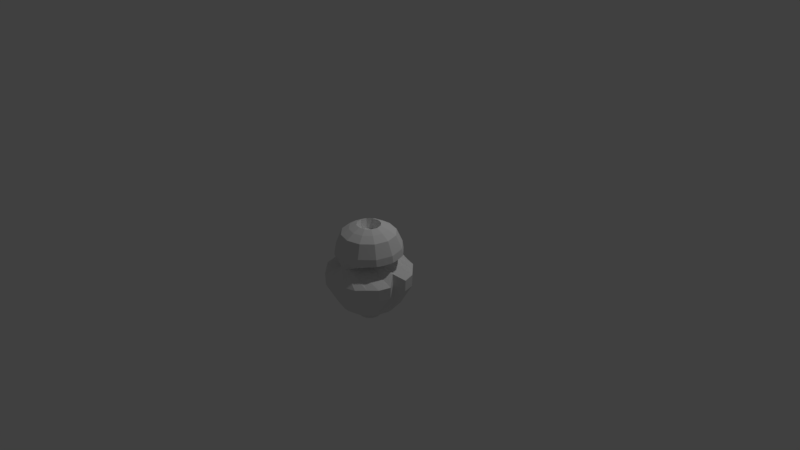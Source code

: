 # Source: pineapple.blend  (saved by Blender 2.79.0; exported with 4.5.12 LTS)
import bpy
from mathutils import Matrix  # noqa: F401  (used for matrix-valued properties, if any)

bpy.ops.wm.read_factory_settings(use_empty=True)
scene = bpy.context.scene
scene.name = 'Scene'

# ---- collections
col_collection_1 = bpy.data.collections.new('Collection 1'); scene.collection.children.link(col_collection_1)

# ---- world
world_world = bpy.data.worlds.new('World'); scene.world = world_world
world_world.color = (0.05088, 0.05088, 0.05088)
world_world.use_sun_shadow = False
world_world.sun_shadow_jitter_overblur = 0.0
world_world.cycles.sampling_method = 'MANUAL'

# ---- cameras
cam_camera = bpy.data.cameras.new('Camera')
cam_camera.clip_end = 100.0
cam_camera.lens = 35.0
cam_camera.sensor_width = 32.0
cam_camera.sensor_height = 18.0
cam_camera.ortho_scale = 7.314
cam_camera.dof.focus_distance = 0.0

# ---- lights
light_lamp = bpy.data.lights.new('Lamp', 'POINT')
light_lamp.transmission_factor = 0.0
light_lamp.cutoff_distance = 30.0
light_lamp.energy = 100.0
light_lamp.shadow_buffer_clip_start = 1.001
light_lamp.shadow_soft_size = 0.1
light_lamp.shadow_maximum_resolution = 0.006
light_lamp.use_absolute_resolution = True

# ---- meshes
me_cylinder_001 = bpy.data.meshes.new('Cylinder.001')
me_cylinder_001.from_pydata([(-0.006048, 0.2086, -0.6785), (-0.00649, 0.2364, 0.3392), (0.09574, 0.1814, -0.6785), (0.1084, 0.2056, 0.3392), (0.1703, 0.1069, -0.6785), (0.1925, 0.1215, 0.3392), (0.1975, 0.005066, -0.6785), (0.2233, 0.006634, 0.3392), (0.1703, -0.09673, -0.6785), (0.1925, -0.1082, 0.3392), (0.09574, -0.1712, -0.6785), (0.1084, -0.1923, 0.3392), (-0.006048, -0.1985, -0.6785), (-0.00649, -0.2231, 0.3392), (-0.1078, -0.1712, -0.6785), (-0.1214, -0.1923, 0.3392), (-0.1824, -0.09673, -0.6785), (-0.2055, -0.1082, 0.3392), (-0.2096, 0.005065, -0.6785), (-0.2362, 0.006634, 0.3392), (-0.1824, 0.1069, -0.6785), (-0.2055, 0.1215, 0.3392), (-0.1078, 0.1814, -0.6785), (-0.1214, 0.2056, 0.3392), (-0.006419, 0.424, -0.06249), (0.03736, 0.3681, -0.06249), (0.06941, 0.2153, -0.06249), (0.08115, 0.006634, -0.06249), (0.06941, -0.2021, -0.06249), (0.03736, -0.3549, -0.06249), (-0.006419, -0.4108, -0.06257), (-0.0502, -0.3549, -0.06249), (-0.08225, -0.2021, -0.06249), (-0.09398, 0.006634, -0.06249), (-0.08225, 0.2153, -0.06249), (-0.0502, 0.3681, -0.06249), (-0.006452, 0.3985, 0.1218), (0.1895, 0.346, 0.1218), (0.3329, 0.2026, 0.1218), (0.3854, 0.006634, 0.1218), (0.3329, -0.1893, 0.1218), (0.1895, -0.3327, 0.1218), (-0.006452, -0.3852, 0.1218), (-0.2024, -0.3327, 0.1218), (-0.3458, -0.1893, 0.1218), (-0.3983, 0.006634, 0.1218), (-0.3458, 0.2026, 0.1218), (-0.2024, 0.346, 0.1218), (0.2569, 0.4605, -0.3735), (0.4494, 0.268, -0.3735), (0.3964, 0.006634, -0.2585), (0.4494, -0.2579, -0.3735), (0.2569, -0.4504, -0.3735), (-0.006002, -0.5208, -0.3735), (-0.2689, -0.4504, -0.3735), (-0.4614, -0.2579, -0.3735), (-0.5319, 0.005065, -0.3735), (-0.4614, 0.268, -0.3735), (-0.2689, 0.4605, -0.3735), (-0.006002, 0.5309, -0.3735), (0.1548, 0.286, 0.2821), (-0.00649, 0.3292, 0.2821), (0.2728, 0.1679, 0.2821), (0.3161, 0.006634, 0.2821), (0.2728, -0.1546, 0.2821), (0.1548, -0.2727, 0.2821), (-0.00649, -0.3159, 0.2821), (-0.1678, -0.2727, 0.2821), (-0.2858, -0.1546, 0.2821), (-0.329, 0.006634, 0.2821), (-0.2858, 0.1679, 0.2821), (-0.1678, 0.286, 0.2821), (0.08143, 0.1589, 0.3782), (-0.00649, 0.1825, 0.3782), (0.1458, 0.09455, 0.3782), (0.1693, 0.006634, 0.3782), (0.1458, -0.08128, 0.3782), (0.08143, -0.1456, 0.3782), (-0.00649, -0.1692, 0.3782), (-0.09441, -0.1456, 0.3782), (-0.1588, -0.08128, 0.3782), (-0.1823, 0.006634, 0.3782), (-0.1588, 0.09455, 0.3782), (-0.09441, 0.1589, 0.3782), (-0.006048, 0.3865, -0.6293), (0.1847, 0.3354, -0.6293), (0.3243, 0.1958, -0.6293), (0.3754, 0.005066, -0.6293), (0.3243, -0.1856, -0.6293), (0.1847, -0.3252, -0.6293), (-0.006048, -0.3763, -0.6293), (-0.1968, -0.3252, -0.6293), (-0.3364, -0.1856, -0.6293), (-0.3875, 0.005065, -0.6293), (-0.3364, 0.1958, -0.6293), (-0.1968, 0.3354, -0.6293), (-0.005978, 0.5404, -0.2456), (0.1959, 0.3571, 0.02967), (0.344, 0.209, 0.02967), (0.3982, 0.006634, 0.02967), (0.344, -0.1957, 0.02967), (0.1959, -0.3438, 0.02967), (-0.006435, -0.398, 0.02963), (-0.2088, -0.3438, 0.02967), (-0.3569, -0.1957, 0.02967), (-0.4111, 0.006634, 0.02967), (-0.3569, 0.209, 0.02967), (-0.2088, 0.3571, 0.02967), (-0.02831, 0.3961, -0.06249), (-0.06623, 0.2917, -0.06249), (-0.08812, 0.111, -0.06249), (-0.08812, -0.09772, -0.06249), (-0.06623, -0.2785, -0.06249), (-0.02831, -0.3828, -0.06253), (0.01547, -0.3828, -0.06253), (0.05339, -0.2785, -0.06249), (0.07528, -0.09772, -0.06249), (0.07528, 0.111, -0.06249), (0.05339, 0.2917, -0.06249), (0.01547, 0.3961, -0.06249), (-0.006435, 0.4113, 0.02967), (-0.1044, 0.3723, 0.1218), (-0.2741, 0.2743, 0.1218), (-0.3721, 0.1046, 0.1218), (-0.3721, -0.09133, 0.1218), (-0.2741, -0.261, 0.1218), (-0.1044, -0.359, 0.1218), (0.09152, -0.359, 0.1218), (0.2612, -0.261, 0.1218), (0.3592, -0.09133, 0.1218), (0.3592, 0.1046, 0.1218), (0.2612, 0.2743, 0.1218), (0.09152, 0.3723, 0.1218), (0.2617, 0.4687, -0.2456), (0.4577, 0.2727, -0.2456), (0.4037, 0.006634, -0.1605), (0.4577, -0.2626, -0.2456), (0.2617, -0.4586, -0.2456), (-0.005978, -0.5303, -0.2456), (-0.2737, -0.4586, -0.2456), (-0.4696, -0.2626, -0.2456), (-0.5413, 0.005065, -0.2456), (-0.4696, 0.2727, -0.2456), (-0.2737, 0.4687, -0.2456), (0.1255, 0.4957, -0.3735), (0.3532, 0.3642, -0.3735), (0.4847, 0.1365, -0.3735), (0.4847, -0.1264, -0.3735), (0.3532, -0.3541, -0.3735), (0.1255, -0.4856, -0.3735), (-0.1375, -0.4856, -0.3735), (-0.3652, -0.3541, -0.3735), (-0.4967, -0.1264, -0.3735), (-0.4967, 0.1365, -0.3735), (-0.3652, 0.3642, -0.3735), (-0.1375, 0.4957, -0.3735), (0.09473, 0.3842, 0.02967), (0.2699, 0.283, 0.02967), (0.3711, 0.1078, 0.02967), (0.3711, -0.09453, 0.02967), (0.2699, -0.2697, 0.02967), (0.09473, -0.3709, 0.02965), (-0.1076, -0.3709, 0.02965), (-0.2828, -0.2697, 0.02967), (-0.384, 0.1078, 0.02967), (-0.2828, 0.283, 0.02967), (-0.1076, 0.3842, 0.02967), (0.1279, 0.5046, -0.2456), (0.3597, 0.3707, -0.2456), (0.4935, 0.1389, -0.2456), (0.4935, -0.1288, -0.2456), (0.3597, -0.3606, -0.2456), (0.1279, -0.4944, -0.2456), (-0.1398, -0.4944, -0.2456), (-0.3716, -0.3606, -0.2456), (-0.5055, -0.1288, -0.2456), (-0.5055, 0.1389, -0.2456), (-0.3716, 0.3707, -0.2456), (-0.1398, 0.5046, -0.2456), (-0.006447, 0.4019, 0.09769), (0.1912, 0.3489, 0.09769), (0.3358, 0.2042, 0.09769), (0.3888, 0.006634, 0.09769), (0.3358, -0.191, 0.09769), (0.1912, -0.3356, 0.09769), (-0.006447, -0.3886, 0.09768), (-0.2041, -0.3356, 0.09769), (-0.3487, -0.191, 0.09769), (-0.4017, 0.006634, 0.09769), (-0.3487, 0.2042, 0.09769), (-0.2041, 0.3489, 0.09769), (0.09236, 0.3754, 0.09769), (0.2635, 0.2766, 0.09769), (0.3623, 0.1054, 0.09769), (0.3623, -0.09217, 0.09769), (0.2635, -0.2633, 0.09769), (0.09236, -0.3621, 0.09769), (-0.1053, -0.3621, 0.09769), (-0.2764, -0.2633, 0.09769), (-0.3752, 0.1054, 0.09769), (-0.2764, 0.2766, 0.09769), (-0.1053, 0.3754, 0.09769), (-0.3983, 0.006634, 0.1218), (-0.3458, 0.2026, 0.1218), (-0.3721, 0.1046, 0.1218), (-0.3983, 0.006634, 0.1218), (-0.3458, 0.2026, 0.1218), (-0.3721, 0.1046, 0.1218), (-0.006048, 0.3359, -0.6785), (0.1593, 0.2915, -0.6785), (0.2804, 0.1705, -0.6785), (0.3247, 0.005066, -0.6785), (0.2804, -0.1603, -0.6785), (0.1593, -0.2814, -0.6785), (-0.006048, -0.3257, -0.6785), (-0.1714, -0.2814, -0.6785), (-0.2925, -0.1603, -0.6785), (-0.3368, 0.005065, -0.6785), (-0.2925, 0.1705, -0.6785), (-0.1714, 0.2915, -0.6785), (-0.006048, 0.2086, -0.5366), (0.09574, 0.1814, -0.5366), (0.1703, 0.1069, -0.5366), (0.1975, 0.005066, -0.5366), (0.1703, -0.09673, -0.5366), (0.09574, -0.1712, -0.5366), (-0.006048, -0.1985, -0.5366), (-0.1078, -0.1712, -0.5366), (-0.1824, -0.09673, -0.5366), (-0.2096, 0.005065, -0.5366), (-0.1824, 0.1069, -0.5366), (-0.1078, 0.1814, -0.5366), (0.08143, 0.1589, 0.2598), (-0.00649, 0.1825, 0.2598), (0.1458, 0.09455, 0.2598), (0.1693, 0.006634, 0.2598), (0.1458, -0.08128, 0.2598), (0.08143, -0.1456, 0.2598), (-0.00649, -0.1692, 0.2598), (-0.09441, -0.1456, 0.2598), (-0.1588, -0.08128, 0.2598), (-0.1823, 0.006634, 0.2598), (-0.1588, 0.09455, 0.2598), (-0.09441, 0.1589, 0.2598), (-0.006048, 0.2086, -0.7118), (0.09574, 0.1814, -0.7118), (0.1703, 0.1069, -0.7118), (0.1975, 0.005066, -0.7118), (0.1703, -0.09673, -0.7118), (0.09574, -0.1712, -0.7118), (-0.006048, -0.1985, -0.7118), (-0.1078, -0.1712, -0.7118), (-0.1824, -0.09673, -0.7118), (-0.2096, 0.005065, -0.7118), (-0.1824, 0.1069, -0.7118), (-0.1078, 0.1814, -0.7118), (-0.006048, 0.1116, -0.7673), (0.04722, 0.09732, -0.7673), (0.08621, 0.05833, -0.7673), (0.1005, 0.005066, -0.7673), (0.08621, -0.0482, -0.7673), (0.04722, -0.08719, -0.7673), (-0.006048, -0.1015, -0.7673), (-0.05931, -0.08719, -0.7673), (-0.09831, -0.0482, -0.7673), (-0.1126, 0.005066, -0.7673), (-0.09831, 0.05833, -0.7673), (-0.05931, 0.09732, -0.7673), (-0.006048, 0.2086, -0.7673), (0.09574, 0.1814, -0.7673), (0.1703, 0.1069, -0.7673), (0.1975, 0.005066, -0.7673), (0.1703, -0.09673, -0.7673), (0.09574, -0.1712, -0.7673), (-0.006048, -0.1985, -0.7673), (-0.1078, -0.1712, -0.7673), (-0.1824, -0.09673, -0.7673), (-0.2096, 0.005065, -0.7673), (-0.1824, 0.1069, -0.7673), (-0.1078, 0.1814, -0.7673), (-0.006048, 0.1116, -0.8561), (0.04722, 0.09732, -0.8561), (0.08621, 0.05833, -0.8561), (0.1005, 0.005066, -0.8561), (0.08621, -0.0482, -0.8561), (0.04722, -0.08719, -0.8561), (-0.006048, -0.1015, -0.8561), (-0.05931, -0.08719, -0.8561), (-0.09831, -0.0482, -0.8561), (-0.1126, 0.005066, -0.8561), (-0.09831, 0.05833, -0.8561), (-0.05931, 0.09732, -0.8561), (0.1959, 0.3571, 0.02967), (0.344, 0.209, 0.02967), (0.3982, 0.006634, 0.02967), (0.344, -0.1957, 0.02967), (0.1959, -0.3438, 0.02967), (-0.006435, -0.398, 0.02963), (-0.2088, -0.3438, 0.02967), (-0.3569, -0.1957, 0.02967), (-0.4111, 0.006634, 0.02967), (-0.3569, 0.209, 0.02967), (-0.2088, 0.3571, 0.02967), (-0.006435, 0.4113, 0.02967), (0.09473, 0.3842, 0.02967), (0.2699, 0.283, 0.02967), (0.3711, 0.1078, 0.02967), (0.3711, -0.09453, 0.02967), (0.2699, -0.2697, 0.02967), (0.09473, -0.3709, 0.02965), (-0.1076, -0.3709, 0.02965), (-0.2828, -0.2697, 0.02967), (-0.384, 0.1078, 0.02967), (-0.2828, 0.283, 0.02967), (-0.1076, 0.3842, 0.02967)], [], [(36, 61, 60, 37, 132), (37, 60, 62, 38, 131), (38, 62, 63, 39, 130), (39, 63, 64, 40, 129), (40, 64, 65, 41, 128), (41, 65, 66, 42, 127), (42, 66, 67, 43, 126), (43, 67, 68, 44, 125), (44, 68, 69, 45, 124), (45, 69, 70, 46, 123), (3, 1, 73, 72), (46, 70, 71, 47, 122), (47, 71, 61, 36, 121), (12, 14, 227, 226), (178, 108, 24, 96), (177, 109, 35, 143), (176, 110, 34, 142), (175, 111, 33, 141), (174, 112, 32, 140), (173, 113, 31, 139), (172, 114, 30, 138), (171, 115, 29, 137), (170, 116, 28, 136), (169, 117, 27, 135), (168, 118, 26, 134), (167, 119, 25, 133), (201, 121, 36, 179), (200, 122, 47, 190), (199, 123, 46, 189), (198, 125, 44, 187), (197, 126, 43, 186), (196, 127, 42, 185), (195, 128, 41, 184), (194, 129, 40, 183), (193, 130, 39, 182), (192, 131, 38, 181), (191, 132, 37, 180), (84, 59, 144, 48, 85), (85, 48, 145, 49, 86), (86, 49, 146, 50, 87), (87, 50, 147, 51, 88), (88, 51, 148, 52, 89), (89, 52, 149, 53, 90), (90, 53, 150, 54, 91), (91, 54, 151, 55, 92), (92, 55, 152, 56, 93), (93, 56, 153, 57, 94), (94, 57, 154, 58, 95), (95, 58, 155, 59, 84), (1, 3, 60, 61), (3, 5, 62, 60), (5, 7, 63, 62), (7, 9, 64, 63), (9, 11, 65, 64), (11, 13, 66, 65), (13, 15, 67, 66), (15, 17, 68, 67), (17, 19, 69, 68), (19, 21, 70, 69), (21, 23, 71, 70), (23, 1, 61, 71), (79, 78, 238, 239), (17, 15, 79, 80), (11, 9, 76, 77), (1, 23, 83, 73), (5, 3, 72, 74), (19, 17, 80, 81), (13, 11, 77, 78), (7, 5, 74, 75), (21, 19, 81, 82), (15, 13, 78, 79), (9, 7, 75, 76), (23, 21, 82, 83), (209, 208, 84, 85), (210, 209, 85, 86), (211, 210, 86, 87), (212, 211, 87, 88), (213, 212, 88, 89), (214, 213, 89, 90), (215, 214, 90, 91), (216, 215, 91, 92), (217, 216, 92, 93), (218, 217, 93, 94), (219, 218, 94, 95), (208, 219, 95, 84), (119, 156, 97, 25), (24, 120, 156, 119), (179, 36, 132, 191), (118, 157, 98, 26), (25, 97, 157, 118), (180, 37, 131, 192), (117, 158, 99, 27), (26, 98, 158, 117), (181, 38, 130, 193), (116, 159, 100, 28), (27, 99, 159, 116), (182, 39, 129, 194), (115, 160, 101, 29), (28, 100, 160, 115), (183, 40, 128, 195), (114, 161, 102, 30), (29, 101, 161, 114), (184, 41, 127, 196), (113, 162, 103, 31), (30, 102, 162, 113), (185, 42, 126, 197), (112, 163, 104, 32), (31, 103, 163, 112), (186, 43, 125, 198), (110, 164, 106, 34), (33, 105, 164, 110), (188, 45, 123, 199), (109, 165, 107, 35), (34, 106, 165, 109), (189, 46, 122, 200), (108, 166, 120, 24), (35, 107, 166, 108), (190, 47, 121, 201), (144, 167, 133, 48), (59, 96, 167, 144), (96, 24, 119, 167), (145, 168, 134, 49), (48, 133, 168, 145), (133, 25, 118, 168), (146, 169, 135, 50), (49, 134, 169, 146), (134, 26, 117, 169), (147, 170, 136, 51), (50, 135, 170, 147), (135, 27, 116, 170), (148, 171, 137, 52), (51, 136, 171, 148), (136, 28, 115, 171), (149, 172, 138, 53), (52, 137, 172, 149), (137, 29, 114, 172), (150, 173, 139, 54), (53, 138, 173, 150), (138, 30, 113, 173), (151, 174, 140, 55), (54, 139, 174, 151), (139, 31, 112, 174), (152, 175, 141, 56), (55, 140, 175, 152), (140, 32, 111, 175), (153, 176, 142, 57), (56, 141, 176, 153), (141, 33, 110, 176), (154, 177, 143, 58), (57, 142, 177, 154), (142, 34, 109, 177), (155, 178, 96, 59), (58, 143, 178, 155), (143, 35, 108, 178), (107, 190, 201, 166), (106, 189, 200, 165), (105, 188, 199, 164), (103, 186, 198, 163), (102, 185, 197, 162), (101, 184, 196, 161), (100, 183, 195, 160), (99, 182, 194, 159), (98, 181, 193, 158), (97, 180, 192, 157), (120, 179, 191, 156), (156, 191, 180, 97), (157, 192, 181, 98), (158, 193, 182, 99), (159, 194, 183, 100), (160, 195, 184, 101), (161, 196, 185, 102), (162, 197, 186, 103), (163, 198, 187, 104), (164, 199, 189, 106), (165, 200, 190, 107), (166, 201, 179, 120), (123, 45, 202, 204), (46, 123, 204, 203), (204, 202, 205, 207), (203, 204, 207, 206), (2, 0, 208, 209), (4, 2, 209, 210), (6, 4, 210, 211), (8, 6, 211, 212), (10, 8, 212, 213), (12, 10, 213, 214), (14, 12, 214, 215), (16, 14, 215, 216), (18, 16, 216, 217), (20, 18, 217, 218), (22, 20, 218, 219), (0, 22, 219, 208), (229, 230, 254, 253), (6, 8, 224, 223), (20, 22, 231, 230), (0, 2, 221, 220), (14, 16, 228, 227), (8, 10, 225, 224), (22, 0, 220, 231), (2, 4, 222, 221), (16, 18, 229, 228), (10, 12, 226, 225), (4, 6, 223, 222), (18, 20, 230, 229), (232, 233, 243, 242, 241, 240, 239, 238, 237, 236, 235, 234), (76, 75, 235, 236), (83, 82, 242, 243), (72, 73, 233, 232), (80, 79, 239, 240), (77, 76, 236, 237), (73, 83, 243, 233), (74, 72, 232, 234), (81, 80, 240, 241), (78, 77, 237, 238), (75, 74, 234, 235), (82, 81, 241, 242), (32, 104, 187, 44, 124, 45, 188, 105, 33, 111), (246, 247, 271, 270), (226, 227, 251, 250), (223, 224, 248, 247), (230, 231, 255, 254), (220, 221, 245, 244), (227, 228, 252, 251), (224, 225, 249, 248), (231, 220, 244, 255), (221, 222, 246, 245), (228, 229, 253, 252), (225, 226, 250, 249), (222, 223, 247, 246), (261, 262, 286, 285), (253, 254, 278, 277), (250, 251, 275, 274), (247, 248, 272, 271), (254, 255, 279, 278), (244, 245, 269, 268), (251, 252, 276, 275), (248, 249, 273, 272), (255, 244, 268, 279), (245, 246, 270, 269), (252, 253, 277, 276), (249, 250, 274, 273), (257, 256, 268, 269), (258, 257, 269, 270), (259, 258, 270, 271), (260, 259, 271, 272), (261, 260, 272, 273), (262, 261, 273, 274), (263, 262, 274, 275), (264, 263, 275, 276), (265, 264, 276, 277), (266, 265, 277, 278), (267, 266, 278, 279), (256, 267, 279, 268), (280, 281, 282, 283, 284, 285, 286, 287, 288, 289, 290, 291), (258, 259, 283, 282), (265, 266, 290, 289), (262, 263, 287, 286), (259, 260, 284, 283), (266, 267, 291, 290), (256, 257, 281, 280), (263, 264, 288, 287), (260, 261, 285, 284), (267, 256, 280, 291), (257, 258, 282, 281), (264, 265, 289, 288), (100, 160, 308, 295), (164, 106, 301, 312), (102, 162, 310, 297), (166, 120, 303, 314), (105, 164, 312, 300), (107, 166, 314, 302), (157, 98, 293, 305), (159, 100, 295, 307), (97, 157, 305, 292), (161, 102, 297, 309), (99, 159, 307, 294), (163, 104, 299, 311), (101, 161, 309, 296), (165, 107, 302, 313), (103, 163, 311, 298), (106, 165, 313, 301), (156, 97, 292, 304), (158, 99, 294, 306), (120, 156, 304, 303), (160, 101, 296, 308), (98, 158, 306, 293), (162, 103, 298, 310)])
me_cylinder_001.use_remesh_preserve_volume = False
me_cylinder_001.use_remesh_preserve_attributes = False
me_cylinder_001.use_mirror_vertex_groups = False
me_cylinder_001.update()

# ---- objects
ob_partyapple = bpy.data.objects.new('PartyApple', me_cylinder_001)
ob_lamp = bpy.data.objects.new('Lamp', light_lamp)
ob_camera = bpy.data.objects.new('Camera', cam_camera)

# ---- transforms, parenting, visibility, modifiers, constraints
ob_partyapple.location = (0.0, 0.0, 0.0)
ob_partyapple.rotation_mode = 'XZY'
ob_partyapple.lineart.crease_threshold = 0.0
_m = ob_partyapple.modifiers.new('Solidify', 'SOLIDIFY')
_m.thickness = 0.05
_m.offset = 1.0
_m.nonmanifold_thickness_mode = 'FIXED'
_m.nonmanifold_merge_threshold = 0.0003
ob_lamp.location = (1.157, 1.601, 3.503)
ob_lamp.rotation_euler = (0.6503, 0.05522, 1.866)
ob_lamp.lock_rotations_4d = False
ob_lamp.empty_display_type = 'ARROWS'
ob_lamp.color = (0.0, 0.0, 0.0, 0.0)
ob_lamp.lineart.crease_threshold = 0.0
ob_camera.location = (7.481, -6.508, 5.344)
ob_camera.rotation_euler = (1.109, 0.0, 0.8149)
ob_camera.lock_rotations_4d = False
ob_camera.empty_display_type = 'ARROWS'
ob_camera.color = (0.0, 0.0, 0.0, 0.0)
ob_camera.display_type = 'WIRE'
ob_camera.lineart.crease_threshold = 0.0

# ---- collection membership
col_collection_1.objects.link(ob_partyapple)
col_collection_1.objects.link(ob_lamp)
col_collection_1.objects.link(ob_camera)

# ---- scene / render settings (as saved in the file)
scene.camera = ob_camera
scene.frame_start = 1; scene.frame_end = 250; scene.frame_set(1)
scene.render.engine = 'CYCLES'
scene.render.resolution_percentage = 50
scene.render.dither_intensity = 0.0
scene.cycles.use_denoising = False
scene.cycles.samples = 128
scene.cycles.sampling_pattern = 'TABULATED_SOBOL'
scene.cycles.use_adaptive_sampling = False
scene.cycles.use_light_tree = False
scene.cycles.blur_glossy = 0.0
scene.cycles.sample_clamp_indirect = 0.0
scene.view_settings.view_transform = 'Standard'
bpy.context.view_layer.update()
